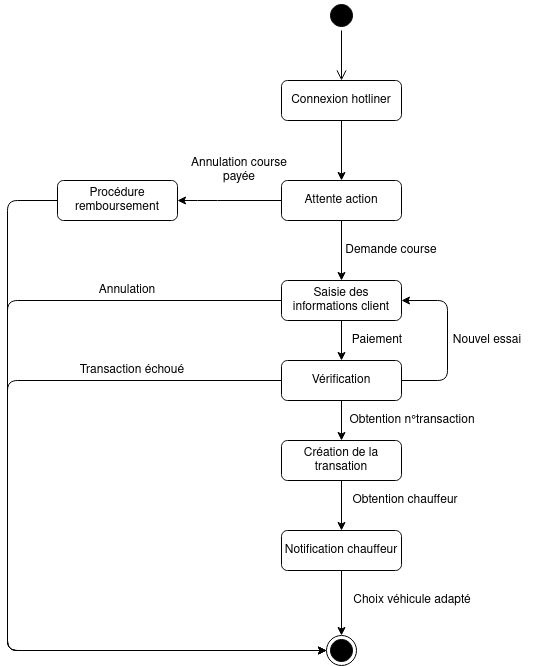

The diagram above was exported from draw.io. Its source (the exported page's mxGraphModel, read from the mxfile embedded in the PNG):
<mxGraphModel dx="1422" dy="765" grid="1" gridSize="10" guides="1" tooltips="1" connect="1" arrows="1" fold="1" page="1" pageScale="1" pageWidth="827" pageHeight="1169" math="0" shadow="0">
  <root>
    <mxCell id="0" />
    <mxCell id="1" parent="0" />
    <mxCell id="A9ydNvqxm9zWEHV15Fsj-1" value="" style="group;container=1;" parent="1" vertex="1" connectable="0">
      <mxGeometry x="130" y="150" width="530" height="575" as="geometry" />
    </mxCell>
    <mxCell id="Aqdz96dqbW0rfHUHR9vL-4" value="Saisie des informations client" style="shape=ext;rounded=1;html=1;whiteSpace=wrap;" parent="A9ydNvqxm9zWEHV15Fsj-1" vertex="1">
      <mxGeometry x="274" y="190" width="120" height="40" as="geometry" />
    </mxCell>
    <mxCell id="Aqdz96dqbW0rfHUHR9vL-10" value="Création de la transation" style="shape=ext;rounded=1;html=1;whiteSpace=wrap;" parent="A9ydNvqxm9zWEHV15Fsj-1" vertex="1">
      <mxGeometry x="274" y="350" width="120" height="40" as="geometry" />
    </mxCell>
    <mxCell id="Aqdz96dqbW0rfHUHR9vL-11" value="" style="endArrow=classic;html=1;exitX=0.5;exitY=1;exitDx=0;exitDy=0;entryX=0.5;entryY=0;entryDx=0;entryDy=0;" parent="A9ydNvqxm9zWEHV15Fsj-1" source="Aqdz96dqbW0rfHUHR9vL-4" target="Aqdz96dqbW0rfHUHR9vL-26" edge="1">
      <mxGeometry width="50" height="50" relative="1" as="geometry">
        <mxPoint x="310" y="320" as="sourcePoint" />
        <mxPoint x="334" y="280" as="targetPoint" />
      </mxGeometry>
    </mxCell>
    <mxCell id="Aqdz96dqbW0rfHUHR9vL-12" value="Paiement" style="text;html=1;strokeColor=none;fillColor=none;align=center;verticalAlign=middle;whiteSpace=wrap;rounded=0;" parent="A9ydNvqxm9zWEHV15Fsj-1" vertex="1">
      <mxGeometry x="320" y="240" width="100" height="20" as="geometry" />
    </mxCell>
    <mxCell id="Aqdz96dqbW0rfHUHR9vL-13" value="" style="ellipse;html=1;shape=endState;fillColor=#000000;" parent="A9ydNvqxm9zWEHV15Fsj-1" vertex="1">
      <mxGeometry x="319" y="545" width="30" height="30" as="geometry" />
    </mxCell>
    <mxCell id="Aqdz96dqbW0rfHUHR9vL-14" value="" style="endArrow=classic;html=1;exitX=0;exitY=0.5;exitDx=0;exitDy=0;entryX=0;entryY=0.5;entryDx=0;entryDy=0;" parent="A9ydNvqxm9zWEHV15Fsj-1" source="Aqdz96dqbW0rfHUHR9vL-4" target="Aqdz96dqbW0rfHUHR9vL-13" edge="1">
      <mxGeometry width="50" height="50" relative="1" as="geometry">
        <mxPoint x="310" y="320" as="sourcePoint" />
        <mxPoint x="360" y="270" as="targetPoint" />
        <Array as="points">
          <mxPoint y="210" />
          <mxPoint y="560" />
        </Array>
      </mxGeometry>
    </mxCell>
    <mxCell id="Aqdz96dqbW0rfHUHR9vL-15" value="Annulation" style="text;html=1;strokeColor=none;fillColor=none;align=center;verticalAlign=middle;whiteSpace=wrap;rounded=0;" parent="A9ydNvqxm9zWEHV15Fsj-1" vertex="1">
      <mxGeometry x="70" y="190" width="100" height="20" as="geometry" />
    </mxCell>
    <mxCell id="Aqdz96dqbW0rfHUHR9vL-16" value="" style="endArrow=classic;html=1;exitX=0;exitY=0.5;exitDx=0;exitDy=0;entryX=0;entryY=0.5;entryDx=0;entryDy=0;" parent="A9ydNvqxm9zWEHV15Fsj-1" source="Aqdz96dqbW0rfHUHR9vL-26" target="Aqdz96dqbW0rfHUHR9vL-13" edge="1">
      <mxGeometry width="50" height="50" relative="1" as="geometry">
        <mxPoint x="310" y="320" as="sourcePoint" />
        <mxPoint x="360" y="270" as="targetPoint" />
        <Array as="points">
          <mxPoint y="290" />
          <mxPoint y="560" />
        </Array>
      </mxGeometry>
    </mxCell>
    <mxCell id="Aqdz96dqbW0rfHUHR9vL-17" value="Transaction échoué" style="text;html=1;strokeColor=none;fillColor=none;align=center;verticalAlign=middle;whiteSpace=wrap;rounded=0;" parent="A9ydNvqxm9zWEHV15Fsj-1" vertex="1">
      <mxGeometry x="70" y="270" width="110" height="20" as="geometry" />
    </mxCell>
    <mxCell id="InbuS2gzF9QXd7MuI4bs-2" value="" style="edgeStyle=orthogonalEdgeStyle;rounded=0;orthogonalLoop=1;jettySize=auto;html=1;" parent="A9ydNvqxm9zWEHV15Fsj-1" source="Aqdz96dqbW0rfHUHR9vL-18" target="Aqdz96dqbW0rfHUHR9vL-13" edge="1">
      <mxGeometry relative="1" as="geometry">
        <mxPoint x="334" y="530" as="targetPoint" />
      </mxGeometry>
    </mxCell>
    <mxCell id="Aqdz96dqbW0rfHUHR9vL-18" value="Notification chauffeur" style="shape=ext;rounded=1;html=1;whiteSpace=wrap;" parent="A9ydNvqxm9zWEHV15Fsj-1" vertex="1">
      <mxGeometry x="274" y="440" width="120" height="40" as="geometry" />
    </mxCell>
    <mxCell id="Aqdz96dqbW0rfHUHR9vL-20" value="" style="endArrow=classic;html=1;entryX=0.5;entryY=0;entryDx=0;entryDy=0;exitX=0.5;exitY=1;exitDx=0;exitDy=0;" parent="A9ydNvqxm9zWEHV15Fsj-1" source="Aqdz96dqbW0rfHUHR9vL-10" target="Aqdz96dqbW0rfHUHR9vL-18" edge="1">
      <mxGeometry width="50" height="50" relative="1" as="geometry">
        <mxPoint x="310" y="320" as="sourcePoint" />
        <mxPoint x="360" y="270" as="targetPoint" />
      </mxGeometry>
    </mxCell>
    <mxCell id="Aqdz96dqbW0rfHUHR9vL-21" value="Obtention chauffeur" style="text;html=1;strokeColor=none;fillColor=none;align=center;verticalAlign=middle;whiteSpace=wrap;rounded=0;" parent="A9ydNvqxm9zWEHV15Fsj-1" vertex="1">
      <mxGeometry x="340" y="400" width="116" height="20" as="geometry" />
    </mxCell>
    <mxCell id="Aqdz96dqbW0rfHUHR9vL-26" value="Vérification" style="shape=ext;rounded=1;html=1;whiteSpace=wrap;" parent="A9ydNvqxm9zWEHV15Fsj-1" vertex="1">
      <mxGeometry x="274" y="270" width="120" height="40" as="geometry" />
    </mxCell>
    <mxCell id="Aqdz96dqbW0rfHUHR9vL-27" value="" style="endArrow=classic;html=1;exitX=0.5;exitY=1;exitDx=0;exitDy=0;entryX=0.5;entryY=0;entryDx=0;entryDy=0;" parent="A9ydNvqxm9zWEHV15Fsj-1" source="Aqdz96dqbW0rfHUHR9vL-26" target="Aqdz96dqbW0rfHUHR9vL-10" edge="1">
      <mxGeometry width="50" height="50" relative="1" as="geometry">
        <mxPoint x="310" y="490" as="sourcePoint" />
        <mxPoint x="360" y="440" as="targetPoint" />
      </mxGeometry>
    </mxCell>
    <mxCell id="Aqdz96dqbW0rfHUHR9vL-29" value="Obtention n°transaction" style="text;html=1;strokeColor=none;fillColor=none;align=center;verticalAlign=middle;whiteSpace=wrap;rounded=0;" parent="A9ydNvqxm9zWEHV15Fsj-1" vertex="1">
      <mxGeometry x="340" y="320" width="130" height="20" as="geometry" />
    </mxCell>
    <mxCell id="Aqdz96dqbW0rfHUHR9vL-30" value="Choix véhicule adapté" style="text;html=1;strokeColor=none;fillColor=none;align=center;verticalAlign=middle;whiteSpace=wrap;rounded=0;" parent="A9ydNvqxm9zWEHV15Fsj-1" vertex="1">
      <mxGeometry x="340" y="500" width="130" height="20" as="geometry" />
    </mxCell>
    <mxCell id="Aqdz96dqbW0rfHUHR9vL-35" style="edgeStyle=orthogonalEdgeStyle;rounded=0;orthogonalLoop=1;jettySize=auto;html=1;" parent="A9ydNvqxm9zWEHV15Fsj-1" source="Aqdz96dqbW0rfHUHR9vL-34" target="Aqdz96dqbW0rfHUHR9vL-4" edge="1">
      <mxGeometry relative="1" as="geometry" />
    </mxCell>
    <mxCell id="Aqdz96dqbW0rfHUHR9vL-34" value="Attente action" style="shape=ext;rounded=1;html=1;whiteSpace=wrap;" parent="A9ydNvqxm9zWEHV15Fsj-1" vertex="1">
      <mxGeometry x="274" y="90" width="120" height="40" as="geometry" />
    </mxCell>
    <mxCell id="Aqdz96dqbW0rfHUHR9vL-36" value="Demande course" style="text;html=1;strokeColor=none;fillColor=none;align=center;verticalAlign=middle;whiteSpace=wrap;rounded=0;" parent="A9ydNvqxm9zWEHV15Fsj-1" vertex="1">
      <mxGeometry x="334" y="150" width="100" height="20" as="geometry" />
    </mxCell>
    <mxCell id="Aqdz96dqbW0rfHUHR9vL-39" value="Procédure remboursement" style="shape=ext;rounded=1;html=1;whiteSpace=wrap;" parent="A9ydNvqxm9zWEHV15Fsj-1" vertex="1">
      <mxGeometry x="50" y="90" width="120" height="40" as="geometry" />
    </mxCell>
    <mxCell id="Aqdz96dqbW0rfHUHR9vL-42" value="" style="endArrow=classic;html=1;exitX=0;exitY=0.5;exitDx=0;exitDy=0;entryX=1;entryY=0.5;entryDx=0;entryDy=0;" parent="A9ydNvqxm9zWEHV15Fsj-1" source="Aqdz96dqbW0rfHUHR9vL-34" target="Aqdz96dqbW0rfHUHR9vL-39" edge="1">
      <mxGeometry width="50" height="50" relative="1" as="geometry">
        <mxPoint x="180" y="320" as="sourcePoint" />
        <mxPoint x="230" y="270" as="targetPoint" />
        <Array as="points">
          <mxPoint x="200" y="110" />
        </Array>
      </mxGeometry>
    </mxCell>
    <mxCell id="Aqdz96dqbW0rfHUHR9vL-43" value="Annulation course payée" style="text;html=1;strokeColor=none;fillColor=none;align=center;verticalAlign=middle;whiteSpace=wrap;rounded=0;" parent="A9ydNvqxm9zWEHV15Fsj-1" vertex="1">
      <mxGeometry x="174" y="70" width="116" height="20" as="geometry" />
    </mxCell>
    <mxCell id="Aqdz96dqbW0rfHUHR9vL-44" value="" style="endArrow=classic;html=1;exitX=0;exitY=0.5;exitDx=0;exitDy=0;entryX=0;entryY=0.5;entryDx=0;entryDy=0;" parent="A9ydNvqxm9zWEHV15Fsj-1" source="Aqdz96dqbW0rfHUHR9vL-39" target="Aqdz96dqbW0rfHUHR9vL-13" edge="1">
      <mxGeometry width="50" height="50" relative="1" as="geometry">
        <mxPoint x="180" y="320" as="sourcePoint" />
        <mxPoint x="230" y="270" as="targetPoint" />
        <Array as="points">
          <mxPoint y="110" />
          <mxPoint y="560" />
        </Array>
      </mxGeometry>
    </mxCell>
    <mxCell id="Aqdz96dqbW0rfHUHR9vL-45" value="" style="endArrow=classic;html=1;entryX=1;entryY=0.5;entryDx=0;entryDy=0;exitX=1;exitY=0.5;exitDx=0;exitDy=0;" parent="A9ydNvqxm9zWEHV15Fsj-1" source="Aqdz96dqbW0rfHUHR9vL-26" target="Aqdz96dqbW0rfHUHR9vL-4" edge="1">
      <mxGeometry width="50" height="50" relative="1" as="geometry">
        <mxPoint x="180" y="410" as="sourcePoint" />
        <mxPoint x="230" y="360" as="targetPoint" />
        <Array as="points">
          <mxPoint x="440" y="290" />
          <mxPoint x="440" y="210" />
        </Array>
      </mxGeometry>
    </mxCell>
    <mxCell id="Aqdz96dqbW0rfHUHR9vL-46" value="Nouvel essai" style="text;html=1;strokeColor=none;fillColor=none;align=center;verticalAlign=middle;whiteSpace=wrap;rounded=0;" parent="A9ydNvqxm9zWEHV15Fsj-1" vertex="1">
      <mxGeometry x="430" y="240" width="100" height="20" as="geometry" />
    </mxCell>
    <mxCell id="nGN_hdVvv8up2ULUJsRt-2" style="edgeStyle=orthogonalEdgeStyle;rounded=0;orthogonalLoop=1;jettySize=auto;html=1;entryX=0.5;entryY=0;entryDx=0;entryDy=0;" edge="1" parent="A9ydNvqxm9zWEHV15Fsj-1" source="nGN_hdVvv8up2ULUJsRt-1" target="Aqdz96dqbW0rfHUHR9vL-34">
      <mxGeometry relative="1" as="geometry" />
    </mxCell>
    <mxCell id="nGN_hdVvv8up2ULUJsRt-1" value="Connexion hotliner" style="shape=ext;rounded=1;html=1;whiteSpace=wrap;" vertex="1" parent="A9ydNvqxm9zWEHV15Fsj-1">
      <mxGeometry x="274" y="-10" width="120" height="40" as="geometry" />
    </mxCell>
    <mxCell id="Aqdz96dqbW0rfHUHR9vL-6" value="" style="ellipse;html=1;shape=startState;fillColor=#000000;" parent="1" vertex="1">
      <mxGeometry x="449" y="60" width="30" height="30" as="geometry" />
    </mxCell>
    <mxCell id="Aqdz96dqbW0rfHUHR9vL-7" value="" style="edgeStyle=orthogonalEdgeStyle;html=1;verticalAlign=bottom;endArrow=open;endSize=8;entryX=0.5;entryY=0;entryDx=0;entryDy=0;" parent="1" source="Aqdz96dqbW0rfHUHR9vL-6" target="nGN_hdVvv8up2ULUJsRt-1" edge="1">
      <mxGeometry relative="1" as="geometry">
        <mxPoint x="464" y="130" as="targetPoint" />
      </mxGeometry>
    </mxCell>
  </root>
</mxGraphModel>